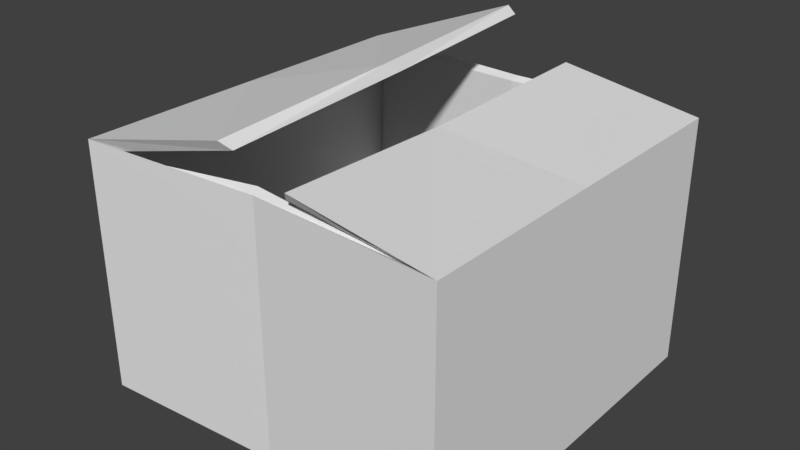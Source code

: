 # Source: CardboardBox_1.blend  (saved by Blender 2.78.0; exported with 4.5.12 LTS)
import bpy
from mathutils import Matrix  # noqa: F401  (used for matrix-valued properties, if any)

bpy.ops.wm.read_factory_settings(use_empty=True)
scene = bpy.context.scene
scene.name = 'Scene'

# ---- collections
col_collection_5 = bpy.data.collections.new('Collection 5'); scene.collection.children.link(col_collection_5)

# ---- world
world_world = bpy.data.worlds.new('World'); scene.world = world_world
world_world.color = (0.05088, 0.05088, 0.05088)
world_world.use_sun_shadow = False
world_world.sun_shadow_jitter_overblur = 0.0
world_world.cycles.sampling_method = 'MANUAL'

# ---- meshes
me_plane_002 = bpy.data.meshes.new('Plane.002')
me_plane_002.from_pydata([(-0.4, -0.4, 0.0), (0.4, -0.4, 0.0), (-0.4, 0.4, 0.0), (0.4, 0.4, 0.0), (-0.4, -0.4, 0.538), (0.4, -0.4, 0.538), (-0.4, 0.4, 0.538), (0.4, 0.4, 0.538), (-0.3792, -0.3871, 0.515), (0.3773, -0.387, 0.5325), (-0.3752, 0.3896, 0.5212), (0.3864, 0.3864, 0.5269), (-0.3864, -0.3864, 0.009175), (0.3864, -0.3864, 0.009175), (-0.3864, 0.3864, 0.009175), (0.3864, 0.3864, 0.009175), (-0.04228, 0.3981, 0.6754), (-0.04228, -0.4019, 0.6315), (-0.01746, 0.3877, 0.6629), (-0.02151, -0.389, 0.6158), (0.1024, -0.4, 0.5833), (0.1024, 0.4, 0.5833), (0.09109, -0.387, 0.5629), (0.09884, 0.3864, 0.5702), (-0.4, 0.0, 0.0), (0.4, 0.0, 0.0), (-0.4, 0.0, 0.538), (0.4, 0.0, 0.538), (-0.368, 0.002452, 0.5384), (0.3773, -0.000586, 0.5325), (-0.3864, 0.0, 0.009175), (0.3864, 0.0, 0.009175), (-0.04228, -0.001856, 0.651), (-0.002181, 0.002467, 0.6467), (0.0895, 3.264e-08, 0.5652), (0.07823, -0.000586, 0.5149), (0.0, -0.3728, 0.0), (0.0, 0.3792, 0.0), (0.0, -0.3728, 0.538), (0.0, 0.3792, 0.538), (-0.0009601, -0.3599, 0.5494), (-0.004337, 0.3653, 0.529), (0.0, -0.3592, 0.009175), (0.0, 0.3656, 0.009175), (0.0, 0.0, 0.009175), (0.0, 0.0, 0.0)], [], [(45, 37, 3, 25), (39, 6, 10, 41), (37, 2, 6, 39), (36, 1, 5, 38), (25, 3, 7, 27), (24, 0, 4, 26), (29, 11, 15, 31), (38, 5, 9, 40), (9, 5, 20, 22), (10, 6, 16, 18), (44, 31, 15, 43), (28, 8, 12, 30), (41, 10, 14, 43), (40, 9, 13, 42), (32, 17, 19, 33), (28, 10, 18, 33), (4, 8, 19, 17), (26, 4, 17, 32), (34, 21, 23, 35), (29, 9, 22, 35), (27, 7, 21, 34), (7, 11, 23, 21), (5, 27, 34, 20), (11, 29, 35, 23), (20, 34, 35, 22), (6, 26, 32, 16), (8, 28, 33, 19), (16, 32, 33, 18), (10, 28, 30, 14), (42, 13, 31, 44), (9, 29, 31, 13), (2, 24, 26, 6), (1, 25, 27, 5), (36, 45, 25, 1), (0, 24, 45, 36), (12, 42, 44, 30), (8, 40, 42, 12), (11, 41, 43, 15), (30, 44, 43, 14), (4, 38, 40, 8), (0, 36, 38, 4), (3, 37, 39, 7), (7, 39, 41, 11), (24, 2, 37, 45)])
_uv = me_plane_002.uv_layers.new(name='UVMap')
_uv.uv.foreach_set('vector', [0.4633, 0.1668, 0.5954, 0.168, 0.6026, 0.3337, 0.4633, 0.3325, 0.3338, 0.4993, 0.3338, 0.665, 0.324, 0.6547, 0.3375, 0.5011, 0.5574, 0.4993, 0.5574, 0.665, 0.3338, 0.665, 0.3338, 0.4993, 0.9566, 0.1676, 0.966, 0.3332, 0.8402, 0.3313, 0.8308, 0.1657, 0.7809, 0.4993, 0.7809, 0.665, 0.5574, 0.665, 0.5574, 0.4993, 0.8237, 0.1657, 0.8237, 0.3313, 0.6026, 0.3315, 0.6026, 0.1658, 1.0, 0.4937, 0.9983, 0.654, 0.7809, 0.6542, 0.7809, 0.4941, 0.8308, 0.1657, 0.8402, 0.3313, 0.8344, 0.3219, 0.8237, 0.1653, 0.1216, 0.986, 0.1309, 0.9893, 0.007294, 0.9981, 0.002664, 0.9889, 0.7708, 0.9456, 0.7809, 0.9548, 0.6324, 0.9322, 0.6222, 0.923, 0.1635, 0.2613, 0.002884, 0.2602, 0.002884, 0.1279, 0.1635, 0.1362, 0.0, 0.5561, 0.009802, 0.3948, 0.2367, 0.3951, 0.2367, 0.5551, 0.168, 0.01518, 0.3222, 0.0003757, 0.324, 0.1302, 0.1635, 0.1362, 0.3244, 0.8284, 0.3247, 0.6717, 0.5467, 0.665, 0.5489, 0.825, 0.7976, 0.7859, 0.7972, 0.9402, 0.7887, 0.9318, 0.7809, 0.7853, 0.772, 0.8074, 0.7708, 0.9456, 0.6222, 0.923, 0.6201, 0.7886, 0.2429, 0.5531, 0.2367, 0.5437, 0.2367, 0.3948, 0.2429, 0.4041, 0.9457, 0.8126, 0.9457, 0.9496, 0.7972, 0.9402, 0.7976, 0.7859, 0.3035, 0.5604, 0.324, 0.7261, 0.3184, 0.7204, 0.2944, 0.5601, 0.1243, 0.8519, 0.1216, 0.986, 0.002664, 0.9889, 0.0, 0.8439, 0.2599, 0.8534, 0.2599, 0.9903, 0.136, 1.0, 0.1309, 0.8518, 0.2479, 0.3948, 0.2485, 0.4004, 0.2485, 0.5202, 0.2429, 0.5193, 0.2599, 0.7164, 0.2599, 0.8534, 0.1309, 0.8518, 0.136, 0.7261, 0.1309, 0.7164, 0.1243, 0.8519, 0.0, 0.8439, 0.01145, 0.7223, 0.324, 0.3948, 0.3035, 0.5604, 0.2944, 0.5601, 0.3149, 0.4001, 0.9457, 0.6757, 0.9457, 0.8126, 0.7976, 0.7859, 0.7975, 0.6561, 0.7809, 0.6776, 0.772, 0.8074, 0.6201, 0.7886, 0.6324, 0.665, 0.7975, 0.6561, 0.7976, 0.7859, 0.7809, 0.7853, 0.7873, 0.6542, 0.007186, 0.7164, 0.0, 0.5561, 0.2367, 0.5551, 0.2367, 0.7151, 0.1635, 0.3843, 0.002884, 0.3925, 0.002884, 0.2602, 0.1635, 0.2613, 1.0, 0.3337, 1.0, 0.4937, 0.7809, 0.4941, 0.7809, 0.3341, 0.8237, 0.0, 0.8237, 0.1657, 0.6026, 0.1658, 0.6026, 0.00016, 0.7809, 0.3337, 0.7809, 0.4993, 0.5574, 0.4993, 0.5574, 0.3337, 0.3335, 0.1657, 0.4633, 0.1668, 0.4633, 0.3325, 0.324, 0.3313, 0.324, 0.0, 0.4633, 0.001204, 0.4633, 0.1668, 0.3335, 0.1657, 0.324, 0.3948, 0.1635, 0.3843, 0.1635, 0.2613, 0.324, 0.2625, 0.324, 0.985, 0.3244, 0.8284, 0.5489, 0.825, 0.551, 0.985, 0.005644, 0.00469, 0.168, 0.01518, 0.1635, 0.1362, 0.002884, 0.1279, 0.324, 0.2625, 0.1635, 0.2613, 0.1635, 0.1362, 0.324, 0.1302, 0.8402, 0.0, 0.8308, 0.1657, 0.8237, 0.1653, 0.8317, 0.008573, 0.966, 0.001912, 0.9566, 0.1676, 0.8308, 0.1657, 0.8402, 0.0, 0.5574, 0.3337, 0.5574, 0.4993, 0.3338, 0.4993, 0.3338, 0.3337, 0.0, 0.0, 0.1662, 0.008291, 0.168, 0.01518, 0.005644, 0.00469, 0.4633, 0.001204, 0.6026, 0.002409, 0.5954, 0.168, 0.4633, 0.1668])
me_plane_002.use_remesh_preserve_volume = False
me_plane_002.use_remesh_preserve_attributes = False
me_plane_002.use_mirror_vertex_groups = False
me_plane_002.update()

# ---- objects
ob_plane_001 = bpy.data.objects.new('Plane.001', me_plane_002)

# ---- transforms, parenting, visibility, modifiers, constraints
ob_plane_001.location = (0.0, 0.0, 0.0)
ob_plane_001.lineart.crease_threshold = 0.0

# ---- collection membership
col_collection_5.objects.link(ob_plane_001)

# ---- scene / render settings (as saved in the file)
scene.frame_start = 1; scene.frame_end = 250; scene.frame_set(169)
scene.render.engine = 'BLENDER_EEVEE_NEXT'
scene.render.resolution_percentage = 50
scene.render.dither_intensity = 0.0
scene.cycles.use_denoising = False
scene.cycles.samples = 128
scene.cycles.sampling_pattern = 'TABULATED_SOBOL'
scene.cycles.light_sampling_threshold = 0.0
scene.cycles.use_adaptive_sampling = False
scene.cycles.use_light_tree = False
scene.cycles.blur_glossy = 0.0
scene.cycles.sample_clamp_indirect = 0.0
scene.view_settings.view_transform = 'Standard'
bpy.context.view_layer.update()

# ---- added for rendering (the .blend has no active camera and no usable light): camera, sun
cam_auto = bpy.data.cameras.new('AutoCamera')
cam_auto.lens = 50.0
cam_auto.sensor_width = 36.0
cam_auto.clip_end = 1000.0
ob_auto_camera = bpy.data.objects.new('AutoCamera', cam_auto)
scene.collection.objects.link(ob_auto_camera)
ob_auto_camera.location = (1.22016, -1.46512, 1.31383)
ob_auto_camera.rotation_euler = (1.09748, -7.21219e-08, 0.694738)
scene.camera = ob_auto_camera
light_auto_sun = bpy.data.lights.new('AutoSun', 'SUN')
light_auto_sun.energy = 3.0
light_auto_sun.angle = 0.0523599
ob_auto_sun = bpy.data.objects.new('AutoSun', light_auto_sun)
scene.collection.objects.link(ob_auto_sun)
ob_auto_sun.rotation_euler = (0.872665, 0.174533, 0.523599)
bpy.context.view_layer.update()
